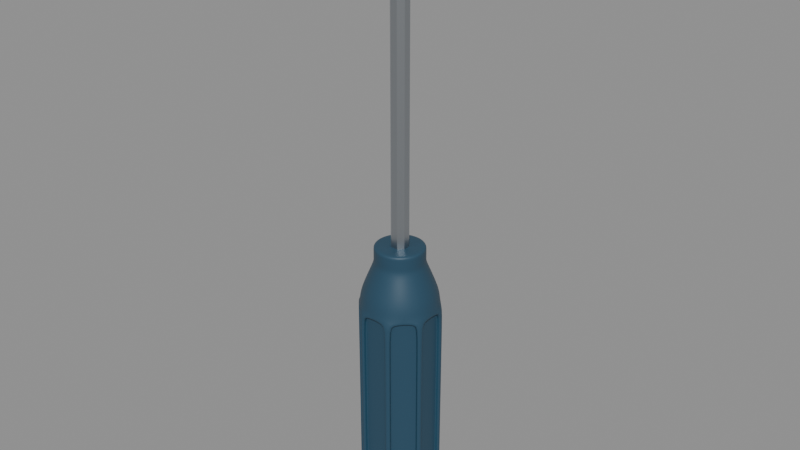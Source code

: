 # Source: wkretak-02-model.blend  (saved by Blender 5.2.45; exported with 4.5.12 LTS)
import bpy
from mathutils import Matrix  # noqa: F401  (used for matrix-valued properties, if any)

bpy.ops.wm.read_factory_settings(use_empty=True)
scene = bpy.context.scene
scene.name = 'Scene'

# ---- collections
col_wkretak = bpy.data.collections.new('Wkretak'); scene.collection.children.link(col_wkretak)

# ---- materials (node trees are filled in below, after node groups)
mat_tworzywo_podglad = bpy.data.materials.new('Tworzywo_podglad')
mat_stal_podglad = bpy.data.materials.new('Stal_podglad')

# ---- material node trees
mat_tworzywo_podglad.use_nodes = True; mat_tworzywo_podglad.node_tree.nodes.clear()
_N = mat_tworzywo_podglad.node_tree.nodes; _L = mat_tworzywo_podglad.node_tree.links
n0 = _N.new('ShaderNodeBsdfPrincipled'); n0.name = 'Principled BSDF'; n0.location = (-200, 100)
n0.inputs[0].default_value = (0.018, 0.065, 0.11, 1.0)
n0.inputs[2].default_value = 0.48
n0.inputs[10].default_value = 0.005
n1 = _N.new('ShaderNodeOutputMaterial'); n1.name = 'Material Output'; n1.location = (200, 100)
_L.new(n0.outputs[0], n1.inputs[0])
n1.is_active_output = True
mat_stal_podglad.use_nodes = True; mat_stal_podglad.node_tree.nodes.clear()
_N = mat_stal_podglad.node_tree.nodes; _L = mat_stal_podglad.node_tree.links
n0 = _N.new('ShaderNodeBsdfPrincipled'); n0.name = 'Principled BSDF'; n0.location = (-200, 100)
n0.inputs[0].default_value = (0.49, 0.52, 0.55, 1.0)
n0.inputs[1].default_value = 1.0
n0.inputs[2].default_value = 0.34
n0.inputs[10].default_value = 0.005
n1 = _N.new('ShaderNodeOutputMaterial'); n1.name = 'Material Output'; n1.location = (200, 100)
_L.new(n0.outputs[0], n1.inputs[0])
n1.is_active_output = True

# ---- meshes
me_rekojesc_001 = bpy.data.meshes.new('Rekojesc.001')
me_rekojesc_001.from_pydata([(0.009934, 0.004115, 0.0), (0.004115, 0.009934, 0.0), (-0.004115, 0.009934, 0.0), (-0.009934, 0.004115, 0.0), (-0.009934, -0.004115, 0.0), (-0.004115, -0.009934, 0.0), (0.004115, -0.009934, 0.0), (0.009934, -0.004115, 0.0), (0.01293, 0.005358, 0.0), (0.005358, 0.01293, 0.0), (-0.005358, 0.01293, 0.0), (-0.01293, 0.005358, 0.0), (-0.01293, -0.005358, 0.0), (-0.005358, -0.01293, 0.0), (0.005358, -0.01293, 0.0), (0.01293, -0.005358, 0.0), (0.01293, 0.005358, 0.004), (0.005358, 0.01293, 0.004), (-0.005358, 0.01293, 0.004), (-0.01293, 0.005358, 0.004), (-0.01293, -0.005358, 0.004), (-0.005358, -0.01293, 0.004), (0.005358, -0.01293, 0.004), (0.01293, -0.005358, 0.004), (0.01293, 0.005358, 0.076), (0.005358, 0.01293, 0.076), (-0.005358, 0.01293, 0.076), (-0.01293, 0.005358, 0.076), (-0.01293, -0.005358, 0.076), (-0.005358, -0.01293, 0.076), (0.005358, -0.01293, 0.076), (0.01293, -0.005358, 0.076), (0.01293, 0.005358, 0.08), (0.005358, 0.01293, 0.08), (-0.005358, 0.01293, 0.08), (-0.01293, 0.005358, 0.08), (-0.01293, -0.005358, 0.08), (-0.005358, -0.01293, 0.08), (0.005358, -0.01293, 0.08), (0.01293, -0.005358, 0.08), (0.008407, 0.003482, 0.09), (0.003482, 0.008407, 0.09), (-0.003482, 0.008407, 0.09), (-0.008407, 0.003482, 0.09), (-0.008407, -0.003482, 0.09), (-0.003482, -0.008407, 0.09), (0.003482, -0.008407, 0.09), (0.008407, -0.003482, 0.09), (0.008407, 0.003482, 0.091), (0.003482, 0.008407, 0.091), (-0.003482, 0.008407, 0.091), (-0.008407, 0.003482, 0.091), (-0.008407, -0.003482, 0.091), (-0.003482, -0.008407, 0.091), (0.003482, -0.008407, 0.091), (0.008407, -0.003482, 0.091), (0.008407, 0.003482, 0.095), (0.003482, 0.008407, 0.095), (-0.003482, 0.008407, 0.095), (-0.008407, 0.003482, 0.095), (-0.008407, -0.003482, 0.095), (-0.003482, -0.008407, 0.095), (0.003482, -0.008407, 0.095), (0.008407, -0.003482, 0.095), (0.008407, 0.003482, 0.096), (0.003482, 0.008407, 0.096), (-0.003482, 0.008407, 0.096), (-0.008407, 0.003482, 0.096), (-0.008407, -0.003482, 0.096), (-0.003482, -0.008407, 0.096), (0.003482, -0.008407, 0.096), (0.008407, -0.003482, 0.096), (0.005407, 0.00224, 0.096), (0.00224, 0.005407, 0.096), (-0.00224, 0.005407, 0.096), (-0.005407, 0.00224, 0.096), (-0.005407, -0.00224, 0.096), (-0.00224, -0.005407, 0.096), (0.00224, -0.005407, 0.096), (0.005407, -0.00224, 0.096), (0.01209, 0.006206, 0.0052), (0.006206, 0.01209, 0.0052), (0.006206, 0.01209, 0.0748), (0.01209, 0.006206, 0.0748), (0.004158, 0.01293, 0.0052), (-0.004158, 0.01293, 0.0052), (-0.004158, 0.01293, 0.0748), (0.004158, 0.01293, 0.0748), (-0.006206, 0.01209, 0.0052), (-0.01209, 0.006206, 0.0052), (-0.01209, 0.006206, 0.0748), (-0.006206, 0.01209, 0.0748), (-0.01293, 0.004158, 0.0052), (-0.01293, -0.004158, 0.0052), (-0.01293, -0.004158, 0.0748), (-0.01293, 0.004158, 0.0748), (-0.01209, -0.006206, 0.0052), (-0.006206, -0.01209, 0.0052), (-0.006206, -0.01209, 0.0748), (-0.01209, -0.006206, 0.0748), (-0.004158, -0.01293, 0.0052), (0.004158, -0.01293, 0.0052), (0.004158, -0.01293, 0.0748), (-0.004158, -0.01293, 0.0748), (0.006206, -0.01209, 0.0052), (0.01209, -0.006206, 0.0052), (0.01209, -0.006206, 0.0748), (0.006206, -0.01209, 0.0748), (0.01293, -0.004158, 0.0052), (0.01293, 0.004158, 0.0052), (0.01293, 0.004158, 0.0748), (0.01293, -0.004158, 0.0748), (0.01124, 0.005358, 0.0052), (0.005358, 0.01124, 0.0052), (0.005358, 0.01124, 0.0748), (0.01124, 0.005358, 0.0748), (0.004158, 0.01173, 0.0052), (-0.004158, 0.01173, 0.0052), (-0.004158, 0.01173, 0.0748), (0.004158, 0.01173, 0.0748), (-0.005358, 0.01124, 0.0052), (-0.01124, 0.005358, 0.0052), (-0.01124, 0.005358, 0.0748), (-0.005358, 0.01124, 0.0748), (-0.01173, 0.004158, 0.0052), (-0.01173, -0.004158, 0.0052), (-0.01173, -0.004158, 0.0748), (-0.01173, 0.004158, 0.0748), (-0.01124, -0.005358, 0.0052), (-0.005358, -0.01124, 0.0052), (-0.005358, -0.01124, 0.0748), (-0.01124, -0.005358, 0.0748), (-0.004158, -0.01173, 0.0052), (0.004158, -0.01173, 0.0052), (0.004158, -0.01173, 0.0748), (-0.004158, -0.01173, 0.0748), (0.005358, -0.01124, 0.0052), (0.01124, -0.005358, 0.0052), (0.01124, -0.005358, 0.0748), (0.005358, -0.01124, 0.0748), (0.01173, -0.004158, 0.0052), (0.01173, 0.004158, 0.0052), (0.01173, 0.004158, 0.0748), (0.01173, -0.004158, 0.0748), (0.01099, 0.005605, 0.00555), (0.005605, 0.01099, 0.00555), (0.005605, 0.01099, 0.07445), (0.01099, 0.005605, 0.07445), (0.003808, 0.01173, 0.00555), (-0.003808, 0.01173, 0.00555), (-0.003808, 0.01173, 0.07445), (0.003808, 0.01173, 0.07445), (-0.005605, 0.01099, 0.00555), (-0.01099, 0.005605, 0.00555), (-0.01099, 0.005605, 0.07445), (-0.005605, 0.01099, 0.07445), (-0.01173, 0.003808, 0.00555), (-0.01173, -0.003808, 0.00555), (-0.01173, -0.003808, 0.07445), (-0.01173, 0.003808, 0.07445), (-0.01099, -0.005605, 0.00555), (-0.005605, -0.01099, 0.00555), (-0.005605, -0.01099, 0.07445), (-0.01099, -0.005605, 0.07445), (-0.003808, -0.01173, 0.00555), (0.003808, -0.01173, 0.00555), (0.003808, -0.01173, 0.07445), (-0.003808, -0.01173, 0.07445), (0.005605, -0.01099, 0.00555), (0.01099, -0.005605, 0.00555), (0.01099, -0.005605, 0.07445), (0.005605, -0.01099, 0.07445), (0.01173, -0.003808, 0.00555), (0.01173, 0.003808, 0.00555), (0.01173, 0.003808, 0.07445), (0.01173, -0.003808, 0.07445), (0.01293, 0.005358, 0.0075), (0.005358, 0.01293, 0.0075), (-0.005358, 0.01293, 0.0075), (-0.01293, 0.005358, 0.0075), (-0.01293, -0.005358, 0.0075), (-0.005358, -0.01293, 0.0075), (0.005358, -0.01293, 0.0075), (0.01293, -0.005358, 0.0075), (0.01209, 0.006206, 0.0075), (0.006206, 0.01209, 0.0075), (0.004158, 0.01293, 0.0075), (-0.004158, 0.01293, 0.0075), (-0.006206, 0.01209, 0.0075), (-0.01209, 0.006206, 0.0075), (-0.01293, 0.004158, 0.0075), (-0.01293, -0.004158, 0.0075), (-0.01209, -0.006206, 0.0075), (-0.006206, -0.01209, 0.0075), (-0.004158, -0.01293, 0.0075), (0.004158, -0.01293, 0.0075), (0.006206, -0.01209, 0.0075), (0.01209, -0.006206, 0.0075), (0.01293, -0.004158, 0.0075), (0.01293, 0.004158, 0.0075), (0.005358, 0.01124, 0.0075), (0.01124, 0.005358, 0.0075), (-0.004158, 0.01173, 0.0075), (0.004158, 0.01173, 0.0075), (-0.01124, 0.005358, 0.0075), (-0.005358, 0.01124, 0.0075), (-0.01173, -0.004158, 0.0075), (-0.01173, 0.004158, 0.0075), (-0.005358, -0.01124, 0.0075), (-0.01124, -0.005358, 0.0075), (0.004158, -0.01173, 0.0075), (-0.004158, -0.01173, 0.0075), (0.01124, -0.005358, 0.0075), (0.005358, -0.01124, 0.0075), (0.01173, 0.004158, 0.0075), (0.01173, -0.004158, 0.0075), (0.01099, 0.005605, 0.0075), (0.005605, 0.01099, 0.0075), (0.003808, 0.01173, 0.0075), (-0.003808, 0.01173, 0.0075), (-0.005605, 0.01099, 0.0075), (-0.01099, 0.005605, 0.0075), (-0.01173, 0.003808, 0.0075), (-0.01173, -0.003808, 0.0075), (-0.01099, -0.005605, 0.0075), (-0.005605, -0.01099, 0.0075), (-0.003808, -0.01173, 0.0075), (0.003808, -0.01173, 0.0075), (0.005605, -0.01099, 0.0075), (0.01099, -0.005605, 0.0075), (0.01173, -0.003808, 0.0075), (0.01173, 0.003808, 0.0075), (0.01293, 0.005358, 0.0725), (0.005358, 0.01293, 0.0725), (-0.005358, 0.01293, 0.0725), (-0.01293, 0.005358, 0.0725), (-0.01293, -0.005358, 0.0725), (-0.005358, -0.01293, 0.0725), (0.005358, -0.01293, 0.0725), (0.01293, -0.005358, 0.0725), (0.01209, 0.006206, 0.0725), (0.006206, 0.01209, 0.0725), (0.004158, 0.01293, 0.0725), (-0.004158, 0.01293, 0.0725), (-0.006206, 0.01209, 0.0725), (-0.01209, 0.006206, 0.0725), (-0.01293, 0.004158, 0.0725), (-0.01293, -0.004158, 0.0725), (-0.01209, -0.006206, 0.0725), (-0.006206, -0.01209, 0.0725), (-0.004158, -0.01293, 0.0725), (0.004158, -0.01293, 0.0725), (0.006206, -0.01209, 0.0725), (0.01209, -0.006206, 0.0725), (0.01293, -0.004158, 0.0725), (0.01293, 0.004158, 0.0725), (0.01124, 0.005358, 0.0725), (0.004158, 0.01173, 0.0725), (-0.005358, 0.01124, 0.0725), (-0.01173, 0.004158, 0.0725), (-0.01124, -0.005358, 0.0725), (-0.004158, -0.01173, 0.0725), (0.005358, -0.01124, 0.0725), (0.01173, -0.004158, 0.0725), (0.01099, 0.005605, 0.0725), (0.003808, 0.01173, 0.0725), (-0.005605, 0.01099, 0.0725), (-0.01173, 0.003808, 0.0725), (-0.01099, -0.005605, 0.0725), (-0.003808, -0.01173, 0.0725), (0.005605, -0.01099, 0.0725), (0.01173, -0.003808, 0.0725), (0.005358, 0.01124, 0.0725), (-0.004158, 0.01173, 0.0725), (-0.01124, 0.005358, 0.0725), (-0.01173, -0.004158, 0.0725), (-0.005358, -0.01124, 0.0725), (0.004158, -0.01173, 0.0725), (0.01124, -0.005358, 0.0725), (0.01173, 0.004158, 0.0725), (0.005605, 0.01099, 0.0725), (-0.003808, 0.01173, 0.0725), (-0.01099, 0.005605, 0.0725), (-0.01173, -0.003808, 0.0725), (-0.005605, -0.01099, 0.0725), (0.003808, -0.01173, 0.0725), (0.01099, -0.005605, 0.0725), (0.01173, 0.003808, 0.0725)], [], [(7, 6, 5, 4, 3, 2, 1, 0), (0, 1, 9, 8), (1, 2, 10, 9), (2, 3, 11, 10), (3, 4, 12, 11), (4, 5, 13, 12), (5, 6, 14, 13), (6, 7, 15, 14), (7, 0, 8, 15), (8, 9, 17, 16), (9, 10, 18, 17), (10, 11, 19, 18), (11, 12, 20, 19), (12, 13, 21, 20), (13, 14, 22, 21), (14, 15, 23, 22), (15, 8, 16, 23), (203, 116, 148, 218), (118, 119, 151, 150), (273, 118, 150, 281), (116, 117, 149, 148), (201, 112, 144, 216), (114, 115, 147, 146), (272, 114, 146, 280), (112, 113, 145, 144), (24, 25, 33, 32), (25, 26, 34, 33), (26, 27, 35, 34), (27, 28, 36, 35), (28, 29, 37, 36), (29, 30, 38, 37), (30, 31, 39, 38), (31, 24, 32, 39), (32, 33, 41, 40), (33, 34, 42, 41), (34, 35, 43, 42), (35, 36, 44, 43), (36, 37, 45, 44), (37, 38, 46, 45), (38, 39, 47, 46), (39, 32, 40, 47), (40, 41, 49, 48), (41, 42, 50, 49), (42, 43, 51, 50), (43, 44, 52, 51), (44, 45, 53, 52), (45, 46, 54, 53), (46, 47, 55, 54), (47, 40, 48, 55), (48, 49, 57, 56), (49, 50, 58, 57), (50, 51, 59, 58), (51, 52, 60, 59), (52, 53, 61, 60), (53, 54, 62, 61), (54, 55, 63, 62), (55, 48, 56, 63), (56, 57, 65, 64), (57, 58, 66, 65), (58, 59, 67, 66), (59, 60, 68, 67), (60, 61, 69, 68), (61, 62, 70, 69), (62, 63, 71, 70), (63, 56, 64, 71), (64, 65, 73, 72), (65, 66, 74, 73), (66, 67, 75, 74), (67, 68, 76, 75), (68, 69, 77, 76), (69, 70, 78, 77), (70, 71, 79, 78), (71, 64, 72, 79), (72, 73, 74, 75, 76, 77, 78, 79), (16, 17, 81, 80), (233, 25, 82, 241), (25, 24, 83, 82), (176, 16, 80, 184), (17, 18, 85, 84), (234, 26, 86, 243), (26, 25, 87, 86), (177, 17, 84, 186), (18, 19, 89, 88), (235, 27, 90, 245), (27, 26, 91, 90), (178, 18, 88, 188), (19, 20, 93, 92), (236, 28, 94, 247), (28, 27, 95, 94), (179, 19, 92, 190), (20, 21, 97, 96), (237, 29, 98, 249), (29, 28, 99, 98), (180, 20, 96, 192), (21, 22, 101, 100), (238, 30, 102, 251), (30, 29, 103, 102), (181, 21, 100, 194), (22, 23, 105, 104), (239, 31, 106, 253), (31, 30, 107, 106), (182, 22, 104, 196), (23, 16, 109, 108), (232, 24, 110, 255), (24, 31, 111, 110), (183, 23, 108, 198), (264, 280, 146, 147), (81, 113, 112, 80), (185, 200, 113, 81), (83, 115, 114, 82), (240, 256, 115, 83), (265, 281, 150, 151), (85, 117, 116, 84), (187, 202, 117, 85), (87, 119, 118, 86), (242, 257, 119, 87), (266, 282, 154, 155), (89, 121, 120, 88), (189, 204, 121, 89), (91, 123, 122, 90), (244, 258, 123, 91), (267, 283, 158, 159), (93, 125, 124, 92), (191, 206, 125, 93), (95, 127, 126, 94), (246, 259, 127, 95), (268, 284, 162, 163), (97, 129, 128, 96), (193, 208, 129, 97), (99, 131, 130, 98), (248, 260, 131, 99), (269, 285, 166, 167), (101, 133, 132, 100), (195, 210, 133, 101), (103, 135, 134, 102), (250, 261, 135, 103), (270, 286, 170, 171), (105, 137, 136, 104), (197, 212, 137, 105), (107, 139, 138, 106), (252, 262, 139, 107), (271, 287, 174, 175), (109, 141, 140, 108), (199, 214, 141, 109), (111, 143, 142, 110), (254, 263, 143, 111), (120, 121, 153, 152), (274, 122, 154, 282), (122, 123, 155, 154), (205, 120, 152, 220), (124, 125, 157, 156), (275, 126, 158, 283), (126, 127, 159, 158), (207, 124, 156, 222), (128, 129, 161, 160), (276, 130, 162, 284), (130, 131, 163, 162), (209, 128, 160, 224), (132, 133, 165, 164), (277, 134, 166, 285), (134, 135, 167, 166), (211, 132, 164, 226), (136, 137, 169, 168), (278, 138, 170, 286), (138, 139, 171, 170), (213, 136, 168, 228), (140, 141, 173, 172), (279, 142, 174, 287), (142, 143, 175, 174), (215, 140, 172, 230), (172, 173, 231, 230), (168, 169, 229, 228), (164, 165, 227, 226), (160, 161, 225, 224), (156, 157, 223, 222), (152, 153, 221, 220), (148, 149, 219, 218), (144, 145, 217, 216), (263, 215, 230, 271), (141, 214, 231, 173), (262, 213, 228, 270), (137, 212, 229, 169), (261, 211, 226, 269), (133, 210, 227, 165), (260, 209, 224, 268), (129, 208, 225, 161), (259, 207, 222, 267), (125, 206, 223, 157), (258, 205, 220, 266), (121, 204, 221, 153), (257, 203, 218, 265), (117, 202, 219, 149), (256, 201, 216, 264), (113, 200, 217, 145), (255, 279, 214, 199), (108, 140, 215, 198), (253, 278, 212, 197), (104, 136, 213, 196), (251, 277, 210, 195), (100, 132, 211, 194), (249, 276, 208, 193), (96, 128, 209, 192), (247, 275, 206, 191), (92, 124, 207, 190), (245, 274, 204, 189), (88, 120, 205, 188), (243, 273, 202, 187), (84, 116, 203, 186), (241, 272, 200, 185), (80, 112, 201, 184), (23, 183, 197, 105), (239, 183, 198, 254), (22, 182, 195, 101), (238, 182, 196, 252), (21, 181, 193, 97), (237, 181, 194, 250), (20, 180, 191, 93), (236, 180, 192, 248), (19, 179, 189, 89), (235, 179, 190, 246), (18, 178, 187, 85), (234, 178, 188, 244), (17, 177, 185, 81), (233, 177, 186, 242), (232, 176, 184, 240), (16, 176, 199, 109), (214, 279, 287, 231), (212, 278, 286, 229), (210, 277, 285, 227), (208, 276, 284, 225), (206, 275, 283, 223), (204, 274, 282, 221), (202, 273, 281, 219), (200, 272, 280, 217), (230, 231, 287, 271), (228, 229, 286, 270), (226, 227, 285, 269), (224, 225, 284, 268), (222, 223, 283, 267), (220, 221, 282, 266), (218, 219, 281, 265), (216, 217, 280, 264), (143, 263, 271, 175), (139, 262, 270, 171), (135, 261, 269, 167), (131, 260, 268, 163), (127, 259, 267, 159), (123, 258, 266, 155), (119, 257, 265, 151), (115, 256, 264, 147), (110, 142, 279, 255), (198, 215, 263, 254), (106, 138, 278, 253), (196, 213, 262, 252), (102, 134, 277, 251), (194, 211, 261, 250), (98, 130, 276, 249), (192, 209, 260, 248), (94, 126, 275, 247), (190, 207, 259, 246), (90, 122, 274, 245), (188, 205, 258, 244), (86, 118, 273, 243), (186, 203, 257, 242), (82, 114, 272, 241), (184, 201, 256, 240), (31, 239, 254, 111), (183, 239, 253, 197), (30, 238, 252, 107), (182, 238, 251, 195), (29, 237, 250, 103), (181, 237, 249, 193), (28, 236, 248, 99), (180, 236, 247, 191), (27, 235, 246, 95), (179, 235, 245, 189), (26, 234, 244, 91), (178, 234, 243, 187), (25, 233, 242, 87), (177, 233, 241, 185), (176, 232, 255, 199), (24, 232, 240, 83)])
me_rekojesc_001.polygons.foreach_set('use_smooth', [True] * 282)
me_rekojesc_001.materials.append(mat_tworzywo_podglad)
me_rekojesc_001.update()
me_grot = bpy.data.meshes.new('Grot')
me_grot.from_pydata([(0.002772, 0.001148, 0.088), (0.001148, 0.002772, 0.088), (-0.001148, 0.002772, 0.088), (-0.002772, 0.001148, 0.088), (-0.002772, -0.001148, 0.088), (-0.001148, -0.002772, 0.088), (0.001148, -0.002772, 0.088), (0.002772, -0.001148, 0.088), (0.002772, 0.001148, 0.19), (0.001148, 0.002772, 0.19), (-0.001148, 0.002772, 0.19), (-0.002772, 0.001148, 0.19), (-0.002772, -0.001148, 0.19), (-0.001148, -0.002772, 0.19), (0.001148, -0.002772, 0.19), (0.002772, -0.001148, 0.19), (0.002716, 0.0002066, 0.198), (0.001125, 0.0004989, 0.198), (-0.001125, 0.0004989, 0.198), (-0.002716, 0.0002066, 0.198), (-0.002716, -0.0002066, 0.198), (-0.001125, -0.0004989, 0.198), (0.001125, -0.0004989, 0.198), (0.002716, -0.0002066, 0.198), (0.002716, 0.0001378, 0.206), (0.001125, 0.0003326, 0.206), (-0.001125, 0.0003326, 0.206), (-0.002716, 0.0001378, 0.206), (-0.002716, -0.0001378, 0.206), (-0.001125, -0.0003326, 0.206), (0.001125, -0.0003326, 0.206), (0.002716, -0.0001378, 0.206)], [], [(7, 6, 5, 4, 3, 2, 1, 0), (0, 1, 9, 8), (1, 2, 10, 9), (2, 3, 11, 10), (3, 4, 12, 11), (4, 5, 13, 12), (5, 6, 14, 13), (6, 7, 15, 14), (7, 0, 8, 15), (8, 9, 17, 16), (9, 10, 18, 17), (10, 11, 19, 18), (11, 12, 20, 19), (12, 13, 21, 20), (13, 14, 22, 21), (14, 15, 23, 22), (15, 8, 16, 23), (16, 17, 25, 24), (17, 18, 26, 25), (18, 19, 27, 26), (19, 20, 28, 27), (20, 21, 29, 28), (21, 22, 30, 29), (22, 23, 31, 30), (23, 16, 24, 31), (24, 25, 26, 27, 28, 29, 30, 31)])
me_grot.polygons.foreach_set('use_smooth', [True] * 26)
me_grot.materials.append(mat_stal_podglad)
me_grot.update()

# ---- objects
ob_rekojesc = bpy.data.objects.new('Rekojesc', me_rekojesc_001)
ob_grot = bpy.data.objects.new('Grot', me_grot)

# ---- transforms, parenting, visibility, modifiers, constraints
ob_rekojesc.location = (0.0, 0.0, 0.0)
_m = ob_rekojesc.modifiers.new('Subdivision', 'SUBSURF')
_m.levels = 2
ob_grot.parent = ob_rekojesc
ob_grot.location = (0.0, 0.0, 0.0)
_m = ob_grot.modifiers.new('Bevel', 'BEVEL')
_m.width = 0.00015
_m.width_pct = 0.00015
_m.segments = 2
_m = ob_grot.modifiers.new('Weighted Normal', 'WEIGHTED_NORMAL')
_m.keep_sharp = True

# ---- collection membership
col_wkretak.objects.link(ob_rekojesc)
col_wkretak.objects.link(ob_grot)

# ---- scene / render settings (as saved in the file)
scene.frame_start = 1; scene.frame_end = 250; scene.frame_set(1)
scene.render.engine = 'BLENDER_EEVEE_NEXT'
scene.render.bake_bias = 0.0
scene.render.bake_samples = 0
scene.render.compositor_device = 'GPU'
scene.eevee.use_volume_custom_range = False
scene.eevee.fast_gi_thickness_near = 0.1
scene.eevee.fast_gi_thickness_far = 0.0
scene.eevee.ray_tracing_options.screen_trace_thickness = 0.1
bpy.context.view_layer.update()

# ---- added for rendering (the .blend has no active camera and no usable light): camera, sun + grey world if the file has none
cam_auto = bpy.data.cameras.new('AutoCamera')
cam_auto.lens = 50.0
cam_auto.sensor_width = 36.0
cam_auto.clip_end = 1000.0
ob_auto_camera = bpy.data.objects.new('AutoCamera', cam_auto)
scene.collection.objects.link(ob_auto_camera)
ob_auto_camera.location = (0.193578, -0.232294, 0.257863)
ob_auto_camera.rotation_euler = (1.09748, -7.21219e-08, 0.694738)
scene.camera = ob_auto_camera
light_auto_sun = bpy.data.lights.new('AutoSun', 'SUN')
light_auto_sun.energy = 3.0
light_auto_sun.angle = 0.0523599
ob_auto_sun = bpy.data.objects.new('AutoSun', light_auto_sun)
scene.collection.objects.link(ob_auto_sun)
ob_auto_sun.rotation_euler = (0.872665, 0.174533, 0.523599)
if scene.world is None:
    world_auto = bpy.data.worlds.new('AutoWorld')
    world_auto.color = (0.3, 0.3, 0.3)
    scene.world = world_auto
bpy.context.view_layer.update()
